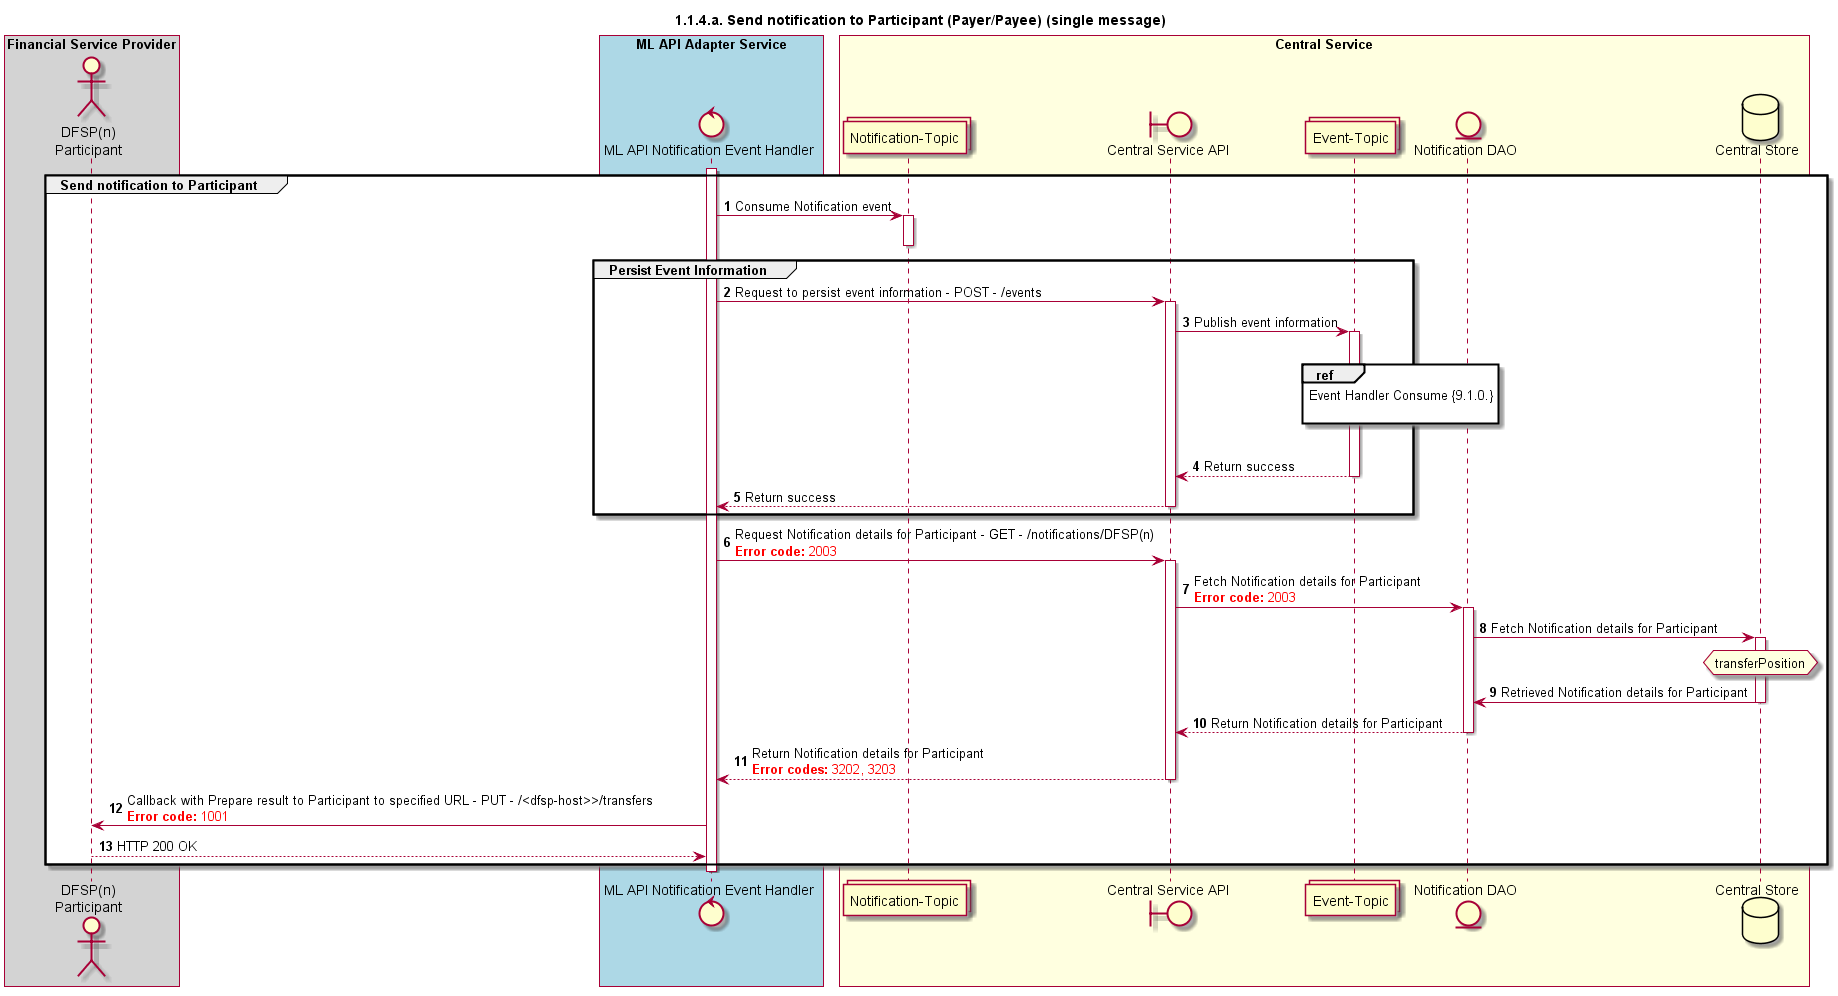

The diagram above was rendered by PlantUML. Its source (embedded in the PNG):
@startuml
title 1.1.4.a. Send notification to Participant (Payer/Payee) (single message)

autonumber


actor "DFSP(n)\nParticipant" as DFSP
control "ML API Notification Event Handler" as NOTIFY_HANDLER
boundary "Central Service API" as CSAPI
collections "Notification-Topic" as TOPIC_NOTIFICATIONS
collections "Event-Topic" as TOPIC_EVENTS
entity "Notification DAO" as NOTIFY_DAO
database "Central Store" as DB

box "Financial Service Provider" #lightGray
	participant DFSP
end box

box "ML API Adapter Service" #LightBlue
	participant NOTIFY_HANDLER
end box

box "Central Service" #LightYellow
participant TOPIC_NOTIFICATIONS
    participant CSAPI
    participant TOPIC_EVENTS
    participant NOTIFY_DAO
    participant DB
end box

activate NOTIFY_HANDLER
group Send notification to Participant
    TOPIC_NOTIFICATIONS <- NOTIFY_HANDLER: Consume Notification event
    activate TOPIC_NOTIFICATIONS
    deactivate TOPIC_NOTIFICATIONS

    group Persist Event Information
        NOTIFY_HANDLER -> CSAPI: Request to persist event information - POST - /events
        activate CSAPI
        CSAPI -> TOPIC_EVENTS: Publish event information
        activate TOPIC_EVENTS
        |||
        ref over TOPIC_EVENTS :  Event Handler Consume {9.1.0.} \n
        |||
        TOPIC_EVENTS --> CSAPI: Return success
        deactivate TOPIC_EVENTS
        CSAPI --> NOTIFY_HANDLER: Return success
        deactivate CSAPI
    end
    NOTIFY_HANDLER -> CSAPI: Request Notification details for Participant - GET - /notifications/DFSP(n)\n<color #FF0000><b>Error code:</b> 2003</color>
    activate CSAPI
    CSAPI -> NOTIFY_DAO: Fetch Notification details for Participant\n<color #FF0000><b>Error code:</b> 2003</color>
    activate NOTIFY_DAO
    NOTIFY_DAO -> DB: Fetch Notification details for Participant
    activate DB
    hnote over DB #lightyellow
        transferPosition
    end note
    DB -> NOTIFY_DAO: Retrieved Notification details for Participant
    deactivate DB
    NOTIFY_DAO --> CSAPI: Return Notification details for Participant
    deactivate NOTIFY_DAO
    CSAPI --> NOTIFY_HANDLER: Return Notification details for Participant\n<color #FF0000><b>Error codes:</b> 3202, 3203</color>
    deactivate CSAPI
    NOTIFY_HANDLER -> DFSP: Callback with Prepare result to Participant to specified URL - PUT - /<dfsp-host>>/transfers\n<color #FF0000><b>Error code:</b> 1001</color>
    NOTIFY_HANDLER <-- DFSP: HTTP 200 OK 
end
deactivate NOTIFY_HANDLER
@enduml